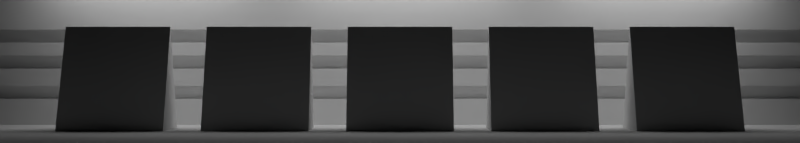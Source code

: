 # Source: prisms.blend  (saved by Blender 2.76.0; exported with 4.5.12 LTS)
import bpy
from mathutils import Matrix  # noqa: F401  (used for matrix-valued properties, if any)

bpy.ops.wm.read_factory_settings(use_empty=True)
scene = bpy.context.scene
scene.name = 'Scene'

# ---- collections
col_collection_1 = bpy.data.collections.new('Collection 1'); scene.collection.children.link(col_collection_1)
col_collection_20 = bpy.data.collections.new('Collection 20'); scene.collection.children.link(col_collection_20)

# ---- materials (node trees are filled in below, after node groups)
mat_material = bpy.data.materials.new('Material')
mat_material.alpha_threshold = 0.0
mat_material.roughness = 0.5

# ---- material node trees
mat_material.use_nodes = True; mat_material.node_tree.nodes.clear()
_N = mat_material.node_tree.nodes; _L = mat_material.node_tree.links
n0 = _N.new('ShaderNodeOutputMaterial'); n0.name = 'Material Output'; n0.location = (300, 300)
n1 = _N.new('ShaderNodeEmission'); n1.name = 'Emission'; n1.location = (10, 300)
n1.inputs[0].default_value = (0.8, 0.8, 0.8, 1.0)
n1.inputs[1].default_value = 4.0
_L.new(n1.outputs[0], n0.inputs[0])
n0.is_active_output = True

# ---- world
world_world = bpy.data.worlds.new('World'); scene.world = world_world
world_world.color = (0.0, 0.0, 0.0)
world_world.use_sun_shadow = False
world_world.sun_shadow_jitter_overblur = 0.0
world_world.cycles.sampling_method = 'MANUAL'
world_world.cycles.sample_map_resolution = 256

# ---- cameras
cam_camera = bpy.data.cameras.new('Camera')
cam_camera.sensor_fit = 'HORIZONTAL'
cam_camera.passepartout_alpha = 0.1303
cam_camera.clip_end = 100.0
cam_camera.lens = 35.0
cam_camera.sensor_width = 24.89
cam_camera.sensor_height = 18.66
cam_camera.ortho_scale = 7.314
cam_camera.show_safe_areas = True
cam_camera.show_name = True
cam_camera.show_sensor = True
cam_camera.dof.focus_distance = 0.0

# ---- meshes
me_prism5 = bpy.data.meshes.new('prism5')
me_prism5.from_pydata([(-0.75, -0.75, 0.0), (0.75, -0.75, 0.0), (-0.75, 0.75, 0.0), (0.75, 0.75, 0.0), (-0.75, 0.0, 2.446), (0.75, 0.0, 2.446)], [], [(0, 2, 3, 1), (0, 1, 5, 4), (3, 2, 4, 5), (1, 3, 5), (2, 0, 4)])
me_prism5.use_remesh_preserve_volume = False
me_prism5.use_remesh_preserve_attributes = False
me_prism5.use_mirror_vertex_groups = False
me_prism5.update()
me_prism4 = bpy.data.meshes.new('prism4')
me_prism4.from_pydata([(-0.75, -0.75, 0.0), (0.75, -0.75, 0.0), (-0.75, 0.75, 0.0), (0.75, 0.75, 0.0), (-0.75, 0.0, 2.446), (0.75, 0.0, 2.446)], [], [(0, 2, 3, 1), (0, 1, 5, 4), (3, 2, 4, 5), (1, 3, 5), (2, 0, 4)])
me_prism4.use_remesh_preserve_volume = False
me_prism4.use_remesh_preserve_attributes = False
me_prism4.use_mirror_vertex_groups = False
me_prism4.update()
me_prism1 = bpy.data.meshes.new('prism1')
me_prism1.from_pydata([(-0.75, -0.75, 0.0), (0.75, -0.75, 0.0), (-0.75, 0.75, 0.0), (0.75, 0.75, 0.0), (-0.75, 0.0, 2.446), (0.75, 0.0, 2.446)], [], [(0, 2, 3, 1), (0, 1, 5, 4), (3, 2, 4, 5), (1, 3, 5), (2, 0, 4)])
me_prism1.use_remesh_preserve_volume = False
me_prism1.use_remesh_preserve_attributes = False
me_prism1.use_mirror_vertex_groups = False
me_prism1.update()
me_prism2 = bpy.data.meshes.new('prism2')
me_prism2.from_pydata([(-0.75, -0.75, 0.0), (0.75, -0.75, 0.0), (-0.75, 0.75, 0.0), (0.75, 0.75, 0.0), (-0.75, 0.0, 2.446), (0.75, 0.0, 2.446)], [], [(0, 2, 3, 1), (0, 1, 5, 4), (3, 2, 4, 5), (1, 3, 5), (2, 0, 4)])
me_prism2.use_remesh_preserve_volume = False
me_prism2.use_remesh_preserve_attributes = False
me_prism2.use_mirror_vertex_groups = False
me_prism2.update()
me_prism3 = bpy.data.meshes.new('prism3')
me_prism3.from_pydata([(-0.75, -0.75, 0.0), (0.75, -0.75, 0.0), (-0.75, 0.75, 0.0), (0.75, 0.75, 0.0), (-0.75, 0.0, 2.446), (0.75, 0.0, 2.446)], [], [(0, 2, 3, 1), (0, 1, 5, 4), (3, 2, 4, 5), (1, 3, 5), (2, 0, 4)])
me_prism3.use_remesh_preserve_volume = False
me_prism3.use_remesh_preserve_attributes = False
me_prism3.use_mirror_vertex_groups = False
me_prism3.update()
me_lights = bpy.data.meshes.new('lights')
me_lights.from_pydata([(-7.035, -0.4203, -1.886e-07), (-1.835, -0.4203, -1.886e-07), (-7.035, 0.4203, -2.882e-07), (-1.835, 0.4203, -2.882e-07), (-12.6, -0.4203, -1.886e-07), (-7.833, -0.4203, -1.886e-07), (-12.6, 0.4203, -2.882e-07), (-7.833, 0.4203, -2.882e-07), (-1.029, -0.4203, 4.978e-08), (3.879, -0.4203, 4.978e-08), (-1.029, 0.4203, -4.978e-08), (3.879, 0.4203, -4.978e-08)], [], [(0, 1, 3, 2), (4, 5, 7, 6), (8, 9, 11, 10)])
me_lights.materials.append(mat_material)
me_lights.use_remesh_preserve_volume = False
me_lights.use_remesh_preserve_attributes = False
me_lights.use_mirror_vertex_groups = False
me_lights.update()
me_ground = bpy.data.meshes.new('ground')
me_ground.from_pydata([(-0.7892, -1.197, 0.0), (0.7892, -1.197, 0.0), (-0.7892, 0.5787, 0.0), (0.7892, 0.5787, 0.0), (0.7892, 0.5787, 0.05919), (-0.7892, 0.5787, 0.05919), (0.7892, 0.5984, 0.05919), (-0.7892, 0.5984, 0.05919), (0.7892, 0.5984, 0.08878), (-0.7892, 0.5984, 0.08878), (0.7892, 0.5787, 0.08878), (-0.7892, 0.5787, 0.08878), (0.7892, 0.5787, 0.1282), (-0.7892, 0.5787, 0.1282), (0.7892, 0.5984, 0.1282), (-0.7892, 0.5984, 0.1282), (0.7892, 0.5984, 0.1578), (-0.7892, 0.5984, 0.1578), (0.7892, 0.5787, 0.1578), (-0.7892, 0.5787, 0.1578), (0.7892, 0.5787, 0.1874), (-0.7892, 0.5787, 0.1874), (0.7892, 0.5984, 0.1874), (-0.7892, 0.5984, 0.1874), (0.7892, 0.5984, 0.217), (-0.7892, 0.5984, 0.217), (0.7892, 0.5787, 0.217), (-0.7892, 0.5787, 0.217), (0.7892, 0.5787, 0.3212), (-0.7892, 0.5787, 0.3212)], [], [(0, 1, 3, 2), (2, 3, 4, 5), (5, 4, 6, 7), (7, 6, 8, 9), (9, 8, 10, 11), (11, 10, 12, 13), (13, 12, 14, 15), (15, 14, 16, 17), (17, 16, 18, 19), (19, 18, 20, 21), (21, 20, 22, 23), (23, 22, 24, 25), (25, 24, 26, 27), (27, 26, 28, 29)])
me_ground.use_remesh_preserve_volume = False
me_ground.use_remesh_preserve_attributes = False
me_ground.use_mirror_vertex_groups = False
me_ground.update()

# ---- objects
ob_prism5 = bpy.data.objects.new('prism5', me_prism5)
ob_prism4 = bpy.data.objects.new('prism4', me_prism4)
ob_prism1 = bpy.data.objects.new('prism1', me_prism1)
ob_prism2 = bpy.data.objects.new('prism2', me_prism2)
ob_prism3 = bpy.data.objects.new('prism3', me_prism3)
ob_lights = bpy.data.objects.new('lights', me_lights)
ob_ground = bpy.data.objects.new('ground', me_ground)
ob_lookat = bpy.data.objects.new('LookAt', None)
ob_camera = bpy.data.objects.new('Camera', cam_camera)

# ---- transforms, parenting, visibility, modifiers, constraints
ob_prism5.location = (6.0, 0.0, 0.0)
ob_prism5.scale = (1.483, 1.0, 0.8931)
ob_prism5.lineart.crease_threshold = 0.0
ob_prism4.location = (3.0, 0.0, 0.0)
ob_prism4.scale = (1.483, 1.0, 0.8931)
ob_prism4.lineart.crease_threshold = 0.0
ob_prism1.location = (-6.0, 0.0, 0.0)
ob_prism1.scale = (1.483, 1.0, 0.8931)
ob_prism1.lineart.crease_threshold = 0.0
ob_prism2.location = (-3.0, 0.0, 0.0)
ob_prism2.scale = (1.483, 1.0, 0.8931)
ob_prism2.lineart.crease_threshold = 0.0
ob_prism3.location = (0.0, 0.0, 0.0)
ob_prism3.scale = (1.483, 1.0, 0.8931)
ob_prism3.lineart.crease_threshold = 0.0
ob_lights.location = (4.472, 1.17, 3.882)
ob_lights.rotation_euler = (3.142, 3.353e-23, 4.441e-16)
ob_lights.lineart.crease_threshold = 0.0
ob_ground.location = (0.0, -3.866, 0.0)
ob_ground.scale = (12.6, 10.14, 10.14)
ob_ground.lineart.crease_threshold = 0.0
ob_lookat.location = (1.88e-16, 0.0, 1.232)
ob_lookat.empty_image_offset = (0.0, 0.0)
ob_lookat.lineart.crease_threshold = 0.0
ob_camera.location = (0.0, -23.94, 1.232)
ob_camera.lock_rotations_4d = False
ob_camera.empty_display_type = 'ARROWS'
ob_camera.color = (0.0, 0.0, 0.0, 0.0)
ob_camera.display_type = 'WIRE'
ob_camera.show_axis = True
ob_camera.lineart.crease_threshold = 0.0
_c = ob_camera.constraints.new('TRACK_TO'); _c.name = 'TrackTo'
_c.target = ob_lookat

# ---- collection membership
col_collection_1.objects.link(ob_prism5)
col_collection_1.objects.link(ob_prism4)
col_collection_1.objects.link(ob_prism1)
col_collection_1.objects.link(ob_prism2)
col_collection_1.objects.link(ob_prism3)
col_collection_20.objects.link(ob_lights)
col_collection_20.objects.link(ob_ground)
col_collection_20.objects.link(ob_lookat)
col_collection_20.objects.link(ob_camera)

# ---- scene / render settings (as saved in the file)
scene.camera = ob_camera
scene.frame_start = 1; scene.frame_end = 100; scene.frame_set(201)
scene.render.engine = 'CYCLES'
scene.render.image_settings.file_format = 'OPEN_EXR_MULTILAYER'
scene.render.image_settings.color_depth = '32'
scene.render.image_settings.compression = 90
scene.render.resolution_x = 768
scene.render.resolution_y = 137
scene.render.fps = 25
scene.render.dither_intensity = 0.0
scene.render.bake_margin = 2
scene.render.bake_bias = 0.0
scene.cycles.shading_system = True
scene.cycles.use_denoising = False
scene.cycles.samples = 10
scene.cycles.sampling_pattern = 'TABULATED_SOBOL'
scene.cycles.light_sampling_threshold = 0.0
scene.cycles.use_adaptive_sampling = False
scene.cycles.use_light_tree = False
scene.cycles.blur_glossy = 0.0
scene.cycles.pixel_filter_type = 'GAUSSIAN'
scene.cycles.sample_clamp_indirect = 0.0
scene.view_settings.view_transform = 'Standard'
bpy.context.view_layer.update()
